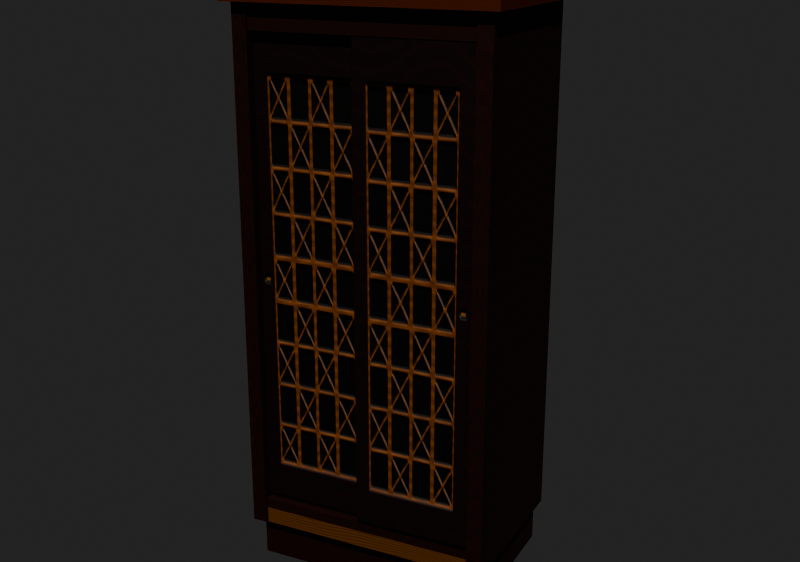 # Source: kabutostand.blend  (saved by Blender 5.2.45; exported with 4.5.12 LTS)
import bpy
from mathutils import Matrix  # noqa: F401  (used for matrix-valued properties, if any)

bpy.ops.wm.read_factory_settings(use_empty=True)
scene = bpy.context.scene
scene.name = 'Scene'

# ---- images (referenced by path relative to the original .blend; pixels are not part of the script)
import os
ASSET_DIR = os.environ.get("B2B_ASSET_DIR", "")  # directory of the original .blend (textures are referenced by path, not embedded)
HERE = os.path.dirname(os.path.abspath(__file__))  # packed textures are extracted next to this script under _unpacked/

def load_image(name, relpath, width, height, colorspace="sRGB"):
    """Load a texture the original file referenced (path relative to the .blend, or extracted next to this script)."""
    p = next((c for c in (os.path.join(HERE, relpath), os.path.join(ASSET_DIR, relpath)) if relpath and os.path.exists(c)), "")
    if p:
        img = bpy.data.images.load(p, check_existing=True)
        img.name = name
    else:  # same state as the original file: an image datablock whose file is absent (Cycles renders it pink)
        img = bpy.data.images.new(name, width, height)
        img.source = "FILE"
        img.filepath = "//" + (relpath or name)
    img.colorspace_settings.name = colorspace
    return img
img_kabutostand_wood = load_image('kabutostand_wood', '_unpacked/kabutostand_wood.962103f3.png', 512, 512, 'sRGB')
img_kabutostand_nrm = load_image('kabutostand_nrm', '_unpacked/kabutostand_nrm.1ee53d05.png', 512, 512, 'Non-Color')

# ---- materials (node trees are filled in below, after node groups)
mat_kabutostandwood = bpy.data.materials.new('KabutoStandWood')
mat_kabutostandwood.diffuse_color = (1.0, 1.0, 1.0, 1.0)

# ---- material node trees
mat_kabutostandwood.use_nodes = True; mat_kabutostandwood.node_tree.nodes.clear()
_N = mat_kabutostandwood.node_tree.nodes; _L = mat_kabutostandwood.node_tree.links
n0 = _N.new('ShaderNodeBsdfPrincipled'); n0.name = 'Principled BSDF'; n0.location = (-200, 100)
n0.inputs[2].default_value = 0.6
n0.inputs[10].default_value = 0.005
n0.inputs[20].default_value = 0.05
n1 = _N.new('ShaderNodeOutputMaterial'); n1.name = 'Material Output'; n1.location = (200, 100)
n2 = _N.new('ShaderNodeTexImage'); n2.name = 'Image Texture'; n2.location = (0, 0)
n2.image = img_kabutostand_wood
n3 = _N.new('ShaderNodeTexImage'); n3.name = 'Image Texture.001'; n3.location = (0, 0)
n3.image = img_kabutostand_nrm
n4 = _N.new('ShaderNodeNormalMap'); n4.name = 'Normal Map'; n4.location = (0, 0)
n4.width = 160
n4.inputs[0].default_value = 0.8
_L.new(n0.outputs[0], n1.inputs[0])
_L.new(n2.outputs[0], n0.inputs[0])
_L.new(n3.outputs[0], n4.inputs[1])
_L.new(n4.outputs[0], n0.inputs[5])
n1.is_active_output = True

# ---- world
world_previewworld = bpy.data.worlds.new('PreviewWorld'); scene.world = world_previewworld
world_previewworld.use_nodes = True; world_previewworld.node_tree.nodes.clear()
_N = world_previewworld.node_tree.nodes; _L = world_previewworld.node_tree.links
n0 = _N.new('ShaderNodeBackground'); n0.name = 'Background'; n0.location = (-200, 100)
n0.inputs[0].default_value = (0.05, 0.05, 0.05, 1.0)
n1 = _N.new('ShaderNodeOutputWorld'); n1.name = 'World Output'; n1.location = (200, 100)
_L.new(n0.outputs[0], n1.inputs[0])
n1.is_active_output = True
world_previewworld.color = (0.45, 0.43, 0.4)

# ---- cameras
cam_previewcam = bpy.data.cameras.new('PreviewCam')

# ---- lights
light_key = bpy.data.lights.new('Key', 'SUN')
light_key.energy = 4.0

# ---- meshes
me_kabutostandbody = bpy.data.meshes.new('KabutoStandBody')
me_kabutostandbody.from_pydata([(-0.142, -0.086, 0.0), (0.142, -0.086, 0.0), (0.142, -0.086, 0.05), (-0.142, -0.086, 0.05), (0.142, 0.094, 0.0), (-0.142, 0.094, 0.0), (-0.142, 0.094, 0.05), (0.142, 0.094, 0.05), (0.142, -0.086, 0.0), (0.142, 0.094, 0.0), (0.142, 0.094, 0.05), (0.142, -0.086, 0.05), (-0.142, 0.094, 0.0), (-0.142, -0.086, 0.0), (-0.142, -0.086, 0.05), (-0.142, 0.094, 0.05), (-0.142, -0.086, 0.05), (0.142, -0.086, 0.05), (0.142, 0.094, 0.05), (-0.142, 0.094, 0.05), (-0.142, 0.094, 0.0), (0.142, 0.094, 0.0), (0.142, -0.086, 0.0), (-0.142, -0.086, 0.0), (-0.15, -0.1, 0.05), (-0.132, -0.1, 0.05), (-0.132, -0.1, 0.67), (-0.15, -0.1, 0.67), (-0.132, 0.1, 0.05), (-0.15, 0.1, 0.05), (-0.15, 0.1, 0.67), (-0.132, 0.1, 0.67), (-0.132, -0.1, 0.05), (-0.132, 0.1, 0.05), (-0.132, 0.1, 0.67), (-0.132, -0.1, 0.67), (-0.15, 0.1, 0.05), (-0.15, -0.1, 0.05), (-0.15, -0.1, 0.67), (-0.15, 0.1, 0.67), (-0.15, -0.1, 0.67), (-0.132, -0.1, 0.67), (-0.132, 0.1, 0.67), (-0.15, 0.1, 0.67), (-0.15, 0.1, 0.05), (-0.132, 0.1, 0.05), (-0.132, -0.1, 0.05), (-0.15, -0.1, 0.05), (0.132, -0.1, 0.05), (0.15, -0.1, 0.05), (0.15, -0.1, 0.67), (0.132, -0.1, 0.67), (0.15, 0.1, 0.05), (0.132, 0.1, 0.05), (0.132, 0.1, 0.67), (0.15, 0.1, 0.67), (0.15, -0.1, 0.05), (0.15, 0.1, 0.05), (0.15, 0.1, 0.67), (0.15, -0.1, 0.67), (0.132, 0.1, 0.05), (0.132, -0.1, 0.05), (0.132, -0.1, 0.67), (0.132, 0.1, 0.67), (0.132, -0.1, 0.67), (0.15, -0.1, 0.67), (0.15, 0.1, 0.67), (0.132, 0.1, 0.67), (0.132, 0.1, 0.05), (0.15, 0.1, 0.05), (0.15, -0.1, 0.05), (0.132, -0.1, 0.05), (-0.1315, 0.088, 0.05), (0.1315, 0.088, 0.05), (0.1315, 0.088, 0.669), (-0.1315, 0.088, 0.669), (0.1315, 0.1, 0.05), (-0.1315, 0.1, 0.05), (-0.1315, 0.1, 0.669), (0.1315, 0.1, 0.669), (0.1315, 0.088, 0.05), (0.1315, 0.1, 0.05), (0.1315, 0.1, 0.669), (0.1315, 0.088, 0.669), (-0.1315, 0.1, 0.05), (-0.1315, 0.088, 0.05), (-0.1315, 0.088, 0.669), (-0.1315, 0.1, 0.669), (-0.1315, 0.088, 0.669), (0.1315, 0.088, 0.669), (0.1315, 0.1, 0.669), (-0.1315, 0.1, 0.669), (-0.1315, 0.1, 0.05), (0.1315, 0.1, 0.05), (0.1315, 0.088, 0.05), (-0.1315, 0.088, 0.05), (-0.1315, -0.098, 0.05), (0.1315, -0.098, 0.05), (0.1315, -0.098, 0.07), (-0.1315, -0.098, 0.07), (0.1315, 0.088, 0.05), (-0.1315, 0.088, 0.05), (-0.1315, 0.088, 0.07), (0.1315, 0.088, 0.07), (0.1315, -0.098, 0.05), (0.1315, 0.088, 0.05), (0.1315, 0.088, 0.07), (0.1315, -0.098, 0.07), (-0.1315, 0.088, 0.05), (-0.1315, -0.098, 0.05), (-0.1315, -0.098, 0.07), (-0.1315, 0.088, 0.07), (-0.1315, -0.098, 0.07), (0.1315, -0.098, 0.07), (0.1315, 0.088, 0.07), (-0.1315, 0.088, 0.07), (-0.1315, 0.088, 0.05), (0.1315, 0.088, 0.05), (0.1315, -0.098, 0.05), (-0.1315, -0.098, 0.05), (-0.1315, -0.098, 0.07), (0.1315, -0.098, 0.07), (0.1315, -0.098, 0.082), (-0.1315, -0.098, 0.082), (0.1315, -0.073, 0.07), (-0.1315, -0.073, 0.07), (-0.1315, -0.073, 0.082), (0.1315, -0.073, 0.082), (0.1315, -0.098, 0.07), (0.1315, -0.073, 0.07), (0.1315, -0.073, 0.082), (0.1315, -0.098, 0.082), (-0.1315, -0.073, 0.07), (-0.1315, -0.098, 0.07), (-0.1315, -0.098, 0.082), (-0.1315, -0.073, 0.082), (-0.1315, -0.098, 0.082), (0.1315, -0.098, 0.082), (0.1315, -0.073, 0.082), (-0.1315, -0.073, 0.082), (-0.1315, -0.073, 0.07), (0.1315, -0.073, 0.07), (0.1315, -0.098, 0.07), (-0.1315, -0.098, 0.07), (-0.1315, -0.098, 0.638), (0.1315, -0.098, 0.638), (0.1315, -0.098, 0.669), (-0.1315, -0.098, 0.669), (0.1315, -0.073, 0.638), (-0.1315, -0.073, 0.638), (-0.1315, -0.073, 0.669), (0.1315, -0.073, 0.669), (0.1315, -0.098, 0.638), (0.1315, -0.073, 0.638), (0.1315, -0.073, 0.669), (0.1315, -0.098, 0.669), (-0.1315, -0.073, 0.638), (-0.1315, -0.098, 0.638), (-0.1315, -0.098, 0.669), (-0.1315, -0.073, 0.669), (-0.1315, -0.098, 0.669), (0.1315, -0.098, 0.669), (0.1315, -0.073, 0.669), (-0.1315, -0.073, 0.669), (-0.1315, -0.073, 0.638), (0.1315, -0.073, 0.638), (0.1315, -0.098, 0.638), (-0.1315, -0.098, 0.638), (-0.16, -0.11, 0.668), (0.16, -0.11, 0.668), (0.16, -0.11, 0.7), (-0.16, -0.11, 0.7), (0.16, 0.1, 0.668), (-0.16, 0.1, 0.668), (-0.16, 0.1, 0.7), (0.16, 0.1, 0.7), (0.16, -0.11, 0.668), (0.16, 0.1, 0.668), (0.16, 0.1, 0.7), (0.16, -0.11, 0.7), (-0.16, 0.1, 0.668), (-0.16, -0.11, 0.668), (-0.16, -0.11, 0.7), (-0.16, 0.1, 0.7), (-0.16, -0.11, 0.7), (0.16, -0.11, 0.7), (0.16, 0.1, 0.7), (-0.16, 0.1, 0.7), (-0.16, 0.1, 0.668), (0.16, 0.1, 0.668), (0.16, -0.11, 0.668), (-0.16, -0.11, 0.668), (-0.131, -0.065, 0.36), (0.131, -0.065, 0.36), (0.131, -0.065, 0.375), (-0.131, -0.065, 0.375), (0.131, 0.087, 0.36), (-0.131, 0.087, 0.36), (-0.131, 0.087, 0.375), (0.131, 0.087, 0.375), (0.131, -0.065, 0.36), (0.131, 0.087, 0.36), (0.131, 0.087, 0.375), (0.131, -0.065, 0.375), (-0.131, 0.087, 0.36), (-0.131, -0.065, 0.36), (-0.131, -0.065, 0.375), (-0.131, 0.087, 0.375), (-0.131, -0.065, 0.375), (0.131, -0.065, 0.375), (0.131, 0.087, 0.375), (-0.131, 0.087, 0.375), (-0.131, 0.087, 0.36), (0.131, 0.087, 0.36), (0.131, -0.065, 0.36), (-0.131, -0.065, 0.36), (-0.09, -0.035, 0.071), (0.09, -0.035, 0.071), (0.09, -0.035, 0.22), (-0.09, -0.035, 0.22), (0.09, 0.075, 0.071), (-0.09, 0.075, 0.071), (-0.09, 0.075, 0.22), (0.09, 0.075, 0.22), (0.09, -0.035, 0.071), (0.09, 0.075, 0.071), (0.09, 0.075, 0.22), (0.09, -0.035, 0.22), (-0.09, 0.075, 0.071), (-0.09, -0.035, 0.071), (-0.09, -0.035, 0.22), (-0.09, 0.075, 0.22), (-0.09, -0.035, 0.22), (0.09, -0.035, 0.22), (0.09, 0.075, 0.22), (-0.09, 0.075, 0.22), (-0.09, 0.075, 0.071), (0.09, 0.075, 0.071), (0.09, -0.035, 0.071), (-0.09, -0.035, 0.071)], [], [(0, 3, 2, 1), (4, 7, 6, 5), (8, 9, 10, 11), (12, 13, 14, 15), (16, 17, 18, 19), (20, 21, 22, 23), (24, 25, 26, 27), (28, 29, 30, 31), (32, 33, 34, 35), (36, 39, 38, 37), (40, 41, 42, 43), (44, 45, 46, 47), (48, 49, 50, 51), (52, 53, 54, 55), (56, 59, 58, 57), (60, 61, 62, 63), (64, 65, 66, 67), (68, 69, 70, 71), (72, 75, 74, 73), (76, 79, 78, 77), (80, 83, 82, 81), (84, 87, 86, 85), (88, 91, 90, 89), (92, 93, 94, 95), (96, 99, 98, 97), (100, 103, 102, 101), (104, 105, 106, 107), (108, 109, 110, 111), (112, 113, 114, 115), (116, 119, 118, 117), (120, 123, 122, 121), (124, 125, 126, 127), (128, 129, 130, 131), (132, 133, 134, 135), (136, 139, 138, 137), (140, 141, 142, 143), (144, 145, 146, 147), (148, 149, 150, 151), (152, 153, 154, 155), (156, 157, 158, 159), (160, 161, 162, 163), (164, 167, 166, 165), (168, 169, 170, 171), (172, 173, 174, 175), (176, 177, 178, 179), (180, 181, 182, 183), (184, 185, 186, 187), (188, 189, 190, 191), (192, 193, 194, 195), (196, 197, 198, 199), (200, 201, 202, 203), (204, 205, 206, 207), (208, 209, 210, 211), (212, 213, 214, 215), (216, 217, 218, 219), (220, 223, 222, 221), (224, 227, 226, 225), (228, 231, 230, 229), (232, 235, 234, 233), (236, 237, 238, 239)])
_uv = me_kabutostandbody.uv_layers.new(name='Float2')
_uv.uv.foreach_set('vector', [0.0, 0.0, 0.0, 0.5, 0.5, 0.5, 0.5, 0.0, 0.0, 0.0, 0.0, 0.5, 0.5, 0.5, 0.5, 0.0, 0.0, 0.0, 0.5, 0.0, 0.5, 0.5, 0.0, 0.5, 0.0, 0.0, 0.5, 0.0, 0.5, 0.5, 0.0, 0.5, 0.0, 0.0, 0.5, 0.0, 0.5, 0.5, 0.0, 0.5, 0.0, 0.0, 0.5, 0.0, 0.5, 0.5, 0.0, 0.5, 0.0, 0.0, 0.5, 0.0, 0.5, 0.5, 0.0, 0.5, 0.0, 0.0, 0.5, 0.0, 0.5, 0.5, 0.0, 0.5, 0.0, 0.0, 0.5, 0.0, 0.5, 0.5, 0.0, 0.5, 0.0, 0.0, 0.0, 0.5, 0.5, 0.5, 0.5, 0.0, 0.0, 0.0, 0.5, 0.0, 0.5, 0.5, 0.0, 0.5, 0.0, 0.0, 0.5, 0.0, 0.5, 0.5, 0.0, 0.5, 0.0, 0.0, 0.5, 0.0, 0.5, 0.5, 0.0, 0.5, 0.0, 0.0, 0.5, 0.0, 0.5, 0.5, 0.0, 0.5, 0.0, 0.0, 0.0, 0.5, 0.5, 0.5, 0.5, 0.0, 0.0, 0.0, 0.5, 0.0, 0.5, 0.5, 0.0, 0.5, 0.0, 0.0, 0.5, 0.0, 0.5, 0.5, 0.0, 0.5, 0.0, 0.0, 0.5, 0.0, 0.5, 0.5, 0.0, 0.5, 0.0, 0.0, 0.0, 0.5, 0.5, 0.5, 0.5, 0.0, 0.0, 0.0, 0.0, 0.5, 0.5, 0.5, 0.5, 0.0, 0.0, 0.0, 0.0, 0.5, 0.5, 0.5, 0.5, 0.0, 0.0, 0.0, 0.0, 0.5, 0.5, 0.5, 0.5, 0.0, 0.0, 0.0, 0.0, 0.5, 0.5, 0.5, 0.5, 0.0, 0.0, 0.0, 0.5, 0.0, 0.5, 0.5, 0.0, 0.5, 0.5, 0.5, 0.5, 0.75, 1.0, 0.75, 1.0, 0.5, 0.5, 0.5, 0.5, 0.75, 1.0, 0.75, 1.0, 0.5, 0.5, 0.5, 1.0, 0.5, 1.0, 0.75, 0.5, 0.75, 0.5, 0.5, 1.0, 0.5, 1.0, 0.75, 0.5, 0.75, 0.5, 0.5, 1.0, 0.5, 1.0, 0.75, 0.5, 0.75, 0.5, 0.5, 0.5, 0.75, 1.0, 0.75, 1.0, 0.5, 0.0, 0.0, 0.0, 0.5, 0.5, 0.5, 0.5, 0.0, 0.0, 0.0, 0.5, 0.0, 0.5, 0.5, 0.0, 0.5, 0.0, 0.0, 0.5, 0.0, 0.5, 0.5, 0.0, 0.5, 0.0, 0.0, 0.5, 0.0, 0.5, 0.5, 0.0, 0.5, 0.0, 0.0, 0.0, 0.5, 0.5, 0.5, 0.5, 0.0, 0.0, 0.0, 0.5, 0.0, 0.5, 0.5, 0.0, 0.5, 0.0, 0.0, 0.5, 0.0, 0.5, 0.5, 0.0, 0.5, 0.0, 0.0, 0.5, 0.0, 0.5, 0.5, 0.0, 0.5, 0.0, 0.0, 0.5, 0.0, 0.5, 0.5, 0.0, 0.5, 0.0, 0.0, 0.5, 0.0, 0.5, 0.5, 0.0, 0.5, 0.0, 0.0, 0.5, 0.0, 0.5, 0.5, 0.0, 0.5, 0.0, 0.0, 0.0, 0.5, 0.5, 0.5, 0.5, 0.0, 0.5, 0.0, 1.0, 0.0, 1.0, 0.5, 0.5, 0.5, 0.5, 0.0, 1.0, 0.0, 1.0, 0.5, 0.5, 0.5, 0.5, 0.0, 1.0, 0.0, 1.0, 0.5, 0.5, 0.5, 0.5, 0.0, 1.0, 0.0, 1.0, 0.5, 0.5, 0.5, 0.5, 0.0, 1.0, 0.0, 1.0, 0.5, 0.5, 0.5, 0.5, 0.0, 1.0, 0.0, 1.0, 0.5, 0.5, 0.5, 0.5, 0.5, 1.0, 0.5, 1.0, 0.75, 0.5, 0.75, 0.5, 0.5, 1.0, 0.5, 1.0, 0.75, 0.5, 0.75, 0.5, 0.5, 1.0, 0.5, 1.0, 0.75, 0.5, 0.75, 0.5, 0.5, 1.0, 0.5, 1.0, 0.75, 0.5, 0.75, 0.5, 0.5, 1.0, 0.5, 1.0, 0.75, 0.5, 0.75, 0.5, 0.5, 1.0, 0.5, 1.0, 0.75, 0.5, 0.75, 0.5, 0.75, 1.0, 0.75, 1.0, 1.0, 0.5, 1.0, 0.5, 0.75, 0.5, 1.0, 1.0, 1.0, 1.0, 0.75, 0.5, 0.75, 0.5, 1.0, 1.0, 1.0, 1.0, 0.75, 0.5, 0.75, 0.5, 1.0, 1.0, 1.0, 1.0, 0.75, 0.5, 0.75, 0.5, 1.0, 1.0, 1.0, 1.0, 0.75, 0.5, 0.75, 1.0, 0.75, 1.0, 1.0, 0.5, 1.0])
me_kabutostandbody.materials.append(mat_kabutostandwood)
me_kabutostandbody.update()
me_kabutostanddoorl = bpy.data.meshes.new('KabutoStandDoorL')
me_kabutostanddoorl.from_pydata([(-0.132, -0.088, 0.083), (0.006, -0.088, 0.083), (0.006, -0.088, 0.637), (-0.132, -0.088, 0.637), (0.006, -0.077, 0.083), (-0.132, -0.077, 0.083), (-0.132, -0.077, 0.637), (0.006, -0.077, 0.637), (0.006, -0.088, 0.083), (0.006, -0.077, 0.083), (0.006, -0.077, 0.637), (0.006, -0.088, 0.637), (-0.132, -0.077, 0.083), (-0.132, -0.088, 0.083), (-0.132, -0.088, 0.637), (-0.132, -0.077, 0.637), (-0.132, -0.088, 0.637), (0.006, -0.088, 0.637), (0.006, -0.077, 0.637), (-0.132, -0.077, 0.637), (-0.132, -0.077, 0.083), (0.006, -0.077, 0.083), (0.006, -0.088, 0.083), (-0.132, -0.088, 0.083)], [], [(0, 1, 2, 3), (4, 7, 6, 5), (8, 9, 10, 11), (12, 13, 14, 15), (16, 17, 18, 19), (20, 21, 22, 23)])
_uv = me_kabutostanddoorl.uv_layers.new(name='Float2')
_uv.uv.foreach_set('vector', [0.0, 0.5, 0.5, 0.5, 0.5, 1.0, 0.0, 1.0, 0.0, 0.0, 0.0, 0.5, 0.5, 0.5, 0.5, 0.0, 0.0, 0.0, 0.5, 0.0, 0.5, 0.5, 0.0, 0.5, 0.0, 0.0, 0.5, 0.0, 0.5, 0.5, 0.0, 0.5, 0.0, 0.0, 0.5, 0.0, 0.5, 0.5, 0.0, 0.5, 0.0, 0.0, 0.5, 0.0, 0.5, 0.5, 0.0, 0.5])
me_kabutostanddoorl.materials.append(mat_kabutostandwood)
me_kabutostanddoorl.update()
me_kabutostanddoorr = bpy.data.meshes.new('KabutoStandDoorR')
me_kabutostanddoorr.from_pydata([(-0.006, -0.0995, 0.083), (0.132, -0.0995, 0.083), (0.132, -0.0995, 0.637), (-0.006, -0.0995, 0.637), (0.132, -0.0885, 0.083), (-0.006, -0.0885, 0.083), (-0.006, -0.0885, 0.637), (0.132, -0.0885, 0.637), (0.132, -0.0995, 0.083), (0.132, -0.0885, 0.083), (0.132, -0.0885, 0.637), (0.132, -0.0995, 0.637), (-0.006, -0.0885, 0.083), (-0.006, -0.0995, 0.083), (-0.006, -0.0995, 0.637), (-0.006, -0.0885, 0.637), (-0.006, -0.0995, 0.637), (0.132, -0.0995, 0.637), (0.132, -0.0885, 0.637), (-0.006, -0.0885, 0.637), (-0.006, -0.0885, 0.083), (0.132, -0.0885, 0.083), (0.132, -0.0995, 0.083), (-0.006, -0.0995, 0.083)], [], [(0, 1, 2, 3), (4, 5, 6, 7), (8, 9, 10, 11), (12, 13, 14, 15), (16, 17, 18, 19), (20, 21, 22, 23)])
_uv = me_kabutostanddoorr.uv_layers.new(name='Float2')
_uv.uv.foreach_set('vector', [0.5, 0.5, 0.0, 0.5, 0.0, 1.0, 0.5, 1.0, 0.0, 0.0, 0.5, 0.0, 0.5, 0.5, 0.0, 0.5, 0.0, 0.0, 0.5, 0.0, 0.5, 0.5, 0.0, 0.5, 0.0, 0.0, 0.5, 0.0, 0.5, 0.5, 0.0, 0.5, 0.0, 0.0, 0.5, 0.0, 0.5, 0.5, 0.0, 0.5, 0.0, 0.0, 0.5, 0.0, 0.5, 0.5, 0.0, 0.5])
me_kabutostanddoorr.materials.append(mat_kabutostandwood)
me_kabutostanddoorr.update()

# ---- objects
ob_kabutostandbody = bpy.data.objects.new('KabutoStandBody', me_kabutostandbody)
ob_kabutostanddoorl = bpy.data.objects.new('KabutoStandDoorL', me_kabutostanddoorl)
ob_kabutostanddoorr = bpy.data.objects.new('KabutoStandDoorR', me_kabutostanddoorr)
ob_kabutostand = bpy.data.objects.new('KabutoStand', None)
ob_previewcam = bpy.data.objects.new('PreviewCam', cam_previewcam)
ob_key = bpy.data.objects.new('Key', light_key)

# ---- transforms, parenting, visibility, modifiers, constraints
ob_kabutostandbody.parent = ob_kabutostand
ob_kabutostandbody.location = (0.0, 0.0, 0.0)
ob_kabutostanddoorl.parent = ob_kabutostand
ob_kabutostanddoorl.location = (0.0, 0.0, 0.0)
ob_kabutostanddoorr.parent = ob_kabutostand
ob_kabutostanddoorr.location = (0.0, 0.0, 0.0)
ob_kabutostand.location = (0.0, 0.0, 0.0)
ob_previewcam.location = (0.55, -1.1, 0.75)
ob_previewcam.rotation_euler = (1.256, 4.473e-08, 0.4636)
ob_key.location = (1.0, -2.0, 3.0)
ob_key.rotation_euler = (0.7009, 3.387e-08, 0.4636)

# ---- collection membership
scene.collection.objects.link(ob_kabutostandbody)
scene.collection.objects.link(ob_kabutostanddoorl)
scene.collection.objects.link(ob_kabutostanddoorr)
scene.collection.objects.link(ob_kabutostand)
scene.collection.objects.link(ob_previewcam)
scene.collection.objects.link(ob_key)

# ---- scene / render settings (as saved in the file)
scene.camera = ob_previewcam
scene.frame_start = 1; scene.frame_end = 250; scene.frame_set(1)
scene.render.engine = 'BLENDER_EEVEE_NEXT'
scene.render.resolution_x = 1280
scene.render.resolution_y = 900
scene.render.bake_bias = 0.0
scene.render.bake_samples = 0
scene.render.compositor_device = 'GPU'
scene.eevee.use_volume_custom_range = False
scene.eevee.fast_gi_thickness_near = 0.1
scene.eevee.fast_gi_thickness_far = 0.0
scene.eevee.ray_tracing_options.screen_trace_thickness = 0.1
scene.view_settings.look = 'AgX - Punchy'
bpy.context.view_layer.update()
